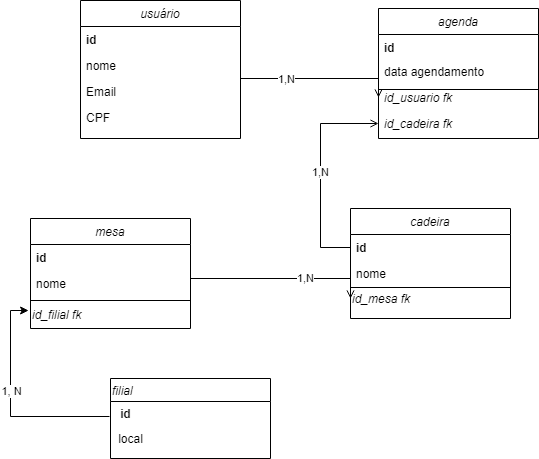

The diagram above was exported from draw.io. Its source (the exported page's mxGraphModel, read from the mxfile embedded in the PNG):
<mxGraphModel dx="782" dy="411" grid="1" gridSize="10" guides="1" tooltips="1" connect="1" arrows="1" fold="1" page="1" pageScale="1" pageWidth="827" pageHeight="1169" math="0" shadow="0">
  <root>
    <mxCell id="WIyWlLk6GJQsqaUBKTNV-0" />
    <mxCell id="WIyWlLk6GJQsqaUBKTNV-1" parent="WIyWlLk6GJQsqaUBKTNV-0" />
    <mxCell id="zkfFHV4jXpPFQw0GAbJ--0" value="usuário" style="swimlane;fontStyle=2;align=center;verticalAlign=top;childLayout=stackLayout;horizontal=1;startSize=26;horizontalStack=0;resizeParent=1;resizeLast=0;collapsible=1;marginBottom=0;rounded=0;shadow=0;strokeWidth=1;" parent="WIyWlLk6GJQsqaUBKTNV-1" vertex="1">
      <mxGeometry x="210" y="112" width="160" height="138" as="geometry">
        <mxRectangle x="230" y="140" width="160" height="26" as="alternateBounds" />
      </mxGeometry>
    </mxCell>
    <mxCell id="zkfFHV4jXpPFQw0GAbJ--1" value="id" style="text;align=left;verticalAlign=top;spacingLeft=4;spacingRight=4;overflow=hidden;rotatable=0;points=[[0,0.5],[1,0.5]];portConstraint=eastwest;fontStyle=1" parent="zkfFHV4jXpPFQw0GAbJ--0" vertex="1">
      <mxGeometry y="26" width="160" height="26" as="geometry" />
    </mxCell>
    <mxCell id="zkfFHV4jXpPFQw0GAbJ--2" value="nome" style="text;align=left;verticalAlign=top;spacingLeft=4;spacingRight=4;overflow=hidden;rotatable=0;points=[[0,0.5],[1,0.5]];portConstraint=eastwest;rounded=0;shadow=0;html=0;" parent="zkfFHV4jXpPFQw0GAbJ--0" vertex="1">
      <mxGeometry y="52" width="160" height="26" as="geometry" />
    </mxCell>
    <mxCell id="zkfFHV4jXpPFQw0GAbJ--3" value="Email" style="text;align=left;verticalAlign=top;spacingLeft=4;spacingRight=4;overflow=hidden;rotatable=0;points=[[0,0.5],[1,0.5]];portConstraint=eastwest;rounded=0;shadow=0;html=0;" parent="zkfFHV4jXpPFQw0GAbJ--0" vertex="1">
      <mxGeometry y="78" width="160" height="26" as="geometry" />
    </mxCell>
    <mxCell id="zkfFHV4jXpPFQw0GAbJ--5" value="CPF" style="text;align=left;verticalAlign=top;spacingLeft=4;spacingRight=4;overflow=hidden;rotatable=0;points=[[0,0.5],[1,0.5]];portConstraint=eastwest;" parent="zkfFHV4jXpPFQw0GAbJ--0" vertex="1">
      <mxGeometry y="104" width="160" height="26" as="geometry" />
    </mxCell>
    <mxCell id="zkfFHV4jXpPFQw0GAbJ--6" value="mesa" style="swimlane;fontStyle=2;align=center;verticalAlign=top;childLayout=stackLayout;horizontal=1;startSize=26;horizontalStack=0;resizeParent=1;resizeLast=0;collapsible=1;marginBottom=0;rounded=0;shadow=0;strokeWidth=1;" parent="WIyWlLk6GJQsqaUBKTNV-1" vertex="1">
      <mxGeometry x="160" y="330" width="160" height="110" as="geometry">
        <mxRectangle x="130" y="380" width="160" height="26" as="alternateBounds" />
      </mxGeometry>
    </mxCell>
    <mxCell id="zkfFHV4jXpPFQw0GAbJ--7" value="id" style="text;align=left;verticalAlign=top;spacingLeft=4;spacingRight=4;overflow=hidden;rotatable=0;points=[[0,0.5],[1,0.5]];portConstraint=eastwest;fontStyle=1" parent="zkfFHV4jXpPFQw0GAbJ--6" vertex="1">
      <mxGeometry y="26" width="160" height="26" as="geometry" />
    </mxCell>
    <mxCell id="zkfFHV4jXpPFQw0GAbJ--8" value="nome" style="text;align=left;verticalAlign=top;spacingLeft=4;spacingRight=4;overflow=hidden;rotatable=0;points=[[0,0.5],[1,0.5]];portConstraint=eastwest;rounded=0;shadow=0;html=0;" parent="zkfFHV4jXpPFQw0GAbJ--6" vertex="1">
      <mxGeometry y="52" width="160" height="26" as="geometry" />
    </mxCell>
    <mxCell id="td22w356-7FwOScB1KCF-14" value="" style="line;html=1;strokeWidth=1;align=left;verticalAlign=middle;spacingTop=-1;spacingLeft=3;spacingRight=3;rotatable=0;labelPosition=right;points=[];portConstraint=eastwest;" vertex="1" parent="zkfFHV4jXpPFQw0GAbJ--6">
      <mxGeometry y="78" width="160" height="8" as="geometry" />
    </mxCell>
    <mxCell id="td22w356-7FwOScB1KCF-15" value="id_filial fk" style="text;html=1;align=left;verticalAlign=middle;resizable=0;points=[];autosize=1;strokeColor=none;fillColor=none;fontStyle=2" vertex="1" parent="zkfFHV4jXpPFQw0GAbJ--6">
      <mxGeometry y="86" width="160" height="20" as="geometry" />
    </mxCell>
    <mxCell id="zkfFHV4jXpPFQw0GAbJ--13" value="cadeira" style="swimlane;fontStyle=2;align=center;verticalAlign=top;childLayout=stackLayout;horizontal=1;startSize=26;horizontalStack=0;resizeParent=1;resizeLast=0;collapsible=1;marginBottom=0;rounded=0;shadow=0;strokeWidth=1;" parent="WIyWlLk6GJQsqaUBKTNV-1" vertex="1">
      <mxGeometry x="480" y="320" width="160" height="110" as="geometry">
        <mxRectangle x="340" y="380" width="170" height="26" as="alternateBounds" />
      </mxGeometry>
    </mxCell>
    <mxCell id="zkfFHV4jXpPFQw0GAbJ--14" value="id" style="text;align=left;verticalAlign=top;spacingLeft=4;spacingRight=4;overflow=hidden;rotatable=0;points=[[0,0.5],[1,0.5]];portConstraint=eastwest;fontStyle=1" parent="zkfFHV4jXpPFQw0GAbJ--13" vertex="1">
      <mxGeometry y="26" width="160" height="26" as="geometry" />
    </mxCell>
    <mxCell id="td22w356-7FwOScB1KCF-4" value="nome" style="text;align=left;verticalAlign=top;spacingLeft=4;spacingRight=4;overflow=hidden;rotatable=0;points=[[0,0.5],[1,0.5]];portConstraint=eastwest;" vertex="1" parent="zkfFHV4jXpPFQw0GAbJ--13">
      <mxGeometry y="52" width="160" height="26" as="geometry" />
    </mxCell>
    <mxCell id="zkfFHV4jXpPFQw0GAbJ--15" value="" style="line;html=1;strokeWidth=1;align=left;verticalAlign=middle;spacingTop=-1;spacingLeft=3;spacingRight=3;rotatable=0;labelPosition=right;points=[];portConstraint=eastwest;" parent="zkfFHV4jXpPFQw0GAbJ--13" vertex="1">
      <mxGeometry y="78" width="160" height="2" as="geometry" />
    </mxCell>
    <mxCell id="td22w356-7FwOScB1KCF-7" value="&lt;i&gt;id_mesa&amp;nbsp;fk&lt;/i&gt;" style="text;html=1;strokeColor=none;fillColor=none;align=left;verticalAlign=middle;whiteSpace=wrap;rounded=0;" vertex="1" parent="zkfFHV4jXpPFQw0GAbJ--13">
      <mxGeometry y="80" width="160" height="20" as="geometry" />
    </mxCell>
    <mxCell id="zkfFHV4jXpPFQw0GAbJ--17" value="agenda" style="swimlane;fontStyle=2;align=center;verticalAlign=top;childLayout=stackLayout;horizontal=1;startSize=26;horizontalStack=0;resizeParent=1;resizeLast=0;collapsible=1;marginBottom=0;rounded=0;shadow=0;strokeWidth=1;" parent="WIyWlLk6GJQsqaUBKTNV-1" vertex="1">
      <mxGeometry x="508" y="120" width="160" height="130" as="geometry">
        <mxRectangle x="550" y="140" width="160" height="26" as="alternateBounds" />
      </mxGeometry>
    </mxCell>
    <mxCell id="zkfFHV4jXpPFQw0GAbJ--18" value="id" style="text;align=left;verticalAlign=top;spacingLeft=4;spacingRight=4;overflow=hidden;rotatable=0;points=[[0,0.5],[1,0.5]];portConstraint=eastwest;fontStyle=1" parent="zkfFHV4jXpPFQw0GAbJ--17" vertex="1">
      <mxGeometry y="26" width="160" height="24" as="geometry" />
    </mxCell>
    <mxCell id="zkfFHV4jXpPFQw0GAbJ--19" value="data agendamento" style="text;align=left;verticalAlign=top;spacingLeft=4;spacingRight=4;overflow=hidden;rotatable=0;points=[[0,0.5],[1,0.5]];portConstraint=eastwest;rounded=0;shadow=0;html=0;" parent="zkfFHV4jXpPFQw0GAbJ--17" vertex="1">
      <mxGeometry y="50" width="160" height="26" as="geometry" />
    </mxCell>
    <mxCell id="zkfFHV4jXpPFQw0GAbJ--20" value="id_usuario fk" style="text;align=left;verticalAlign=top;spacingLeft=4;spacingRight=4;overflow=hidden;rotatable=0;points=[[0,0.5],[1,0.5]];portConstraint=eastwest;rounded=0;shadow=0;html=0;fontStyle=2" parent="zkfFHV4jXpPFQw0GAbJ--17" vertex="1">
      <mxGeometry y="76" width="160" height="26" as="geometry" />
    </mxCell>
    <mxCell id="zkfFHV4jXpPFQw0GAbJ--21" value="id_cadeira fk" style="text;align=left;verticalAlign=top;spacingLeft=4;spacingRight=4;overflow=hidden;rotatable=0;points=[[0,0.5],[1,0.5]];portConstraint=eastwest;rounded=0;shadow=0;html=0;fontStyle=2" parent="zkfFHV4jXpPFQw0GAbJ--17" vertex="1">
      <mxGeometry y="102" width="160" height="26" as="geometry" />
    </mxCell>
    <mxCell id="zkfFHV4jXpPFQw0GAbJ--26" value="" style="endArrow=open;shadow=0;strokeWidth=1;rounded=0;endFill=1;edgeStyle=elbowEdgeStyle;elbow=vertical;entryX=0;entryY=0.5;entryDx=0;entryDy=0;exitX=1;exitY=0.5;exitDx=0;exitDy=0;" parent="WIyWlLk6GJQsqaUBKTNV-1" source="zkfFHV4jXpPFQw0GAbJ--1" target="zkfFHV4jXpPFQw0GAbJ--20" edge="1">
      <mxGeometry x="0.5" y="41" relative="1" as="geometry">
        <mxPoint x="380" y="192" as="sourcePoint" />
        <mxPoint x="540" y="192" as="targetPoint" />
        <mxPoint x="-40" y="32" as="offset" />
        <Array as="points">
          <mxPoint x="480" y="190" />
          <mxPoint x="450" y="184" />
        </Array>
      </mxGeometry>
    </mxCell>
    <mxCell id="td22w356-7FwOScB1KCF-28" value="1,N" style="edgeLabel;html=1;align=center;verticalAlign=middle;resizable=0;points=[];" vertex="1" connectable="0" parent="zkfFHV4jXpPFQw0GAbJ--26">
      <mxGeometry x="-0.1429" relative="1" as="geometry">
        <mxPoint as="offset" />
      </mxGeometry>
    </mxCell>
    <mxCell id="td22w356-7FwOScB1KCF-2" value="" style="endArrow=open;shadow=0;strokeWidth=1;rounded=0;endFill=1;edgeStyle=elbowEdgeStyle;elbow=vertical;entryX=0;entryY=0.5;entryDx=0;entryDy=0;" edge="1" parent="WIyWlLk6GJQsqaUBKTNV-1" source="zkfFHV4jXpPFQw0GAbJ--14" target="zkfFHV4jXpPFQw0GAbJ--21">
      <mxGeometry x="0.5" y="41" relative="1" as="geometry">
        <mxPoint x="450" y="490" as="sourcePoint" />
        <mxPoint x="638" y="458" as="targetPoint" />
        <mxPoint x="-40" y="32" as="offset" />
        <Array as="points">
          <mxPoint x="450" y="240" />
          <mxPoint x="508" y="399" />
          <mxPoint x="580" y="433" />
        </Array>
      </mxGeometry>
    </mxCell>
    <mxCell id="td22w356-7FwOScB1KCF-26" value="1,N" style="edgeLabel;html=1;align=center;verticalAlign=middle;resizable=0;points=[];" vertex="1" connectable="0" parent="td22w356-7FwOScB1KCF-2">
      <mxGeometry y="1" relative="1" as="geometry">
        <mxPoint as="offset" />
      </mxGeometry>
    </mxCell>
    <mxCell id="td22w356-7FwOScB1KCF-6" value="" style="line;html=1;strokeWidth=1;align=left;verticalAlign=middle;spacingTop=-1;spacingLeft=3;spacingRight=3;rotatable=0;labelPosition=right;points=[];portConstraint=eastwest;" vertex="1" parent="WIyWlLk6GJQsqaUBKTNV-1">
      <mxGeometry x="508" y="197" width="160" height="8" as="geometry" />
    </mxCell>
    <mxCell id="td22w356-7FwOScB1KCF-8" value="" style="endArrow=open;shadow=0;strokeWidth=1;rounded=0;endFill=1;edgeStyle=elbowEdgeStyle;elbow=vertical;exitX=1;exitY=0.5;exitDx=0;exitDy=0;entryX=0;entryY=0.5;entryDx=0;entryDy=0;" edge="1" parent="WIyWlLk6GJQsqaUBKTNV-1" source="zkfFHV4jXpPFQw0GAbJ--7" target="td22w356-7FwOScB1KCF-7">
      <mxGeometry x="0.5" y="41" relative="1" as="geometry">
        <mxPoint x="250" y="439" as="sourcePoint" />
        <mxPoint x="460" y="400" as="targetPoint" />
        <mxPoint x="-40" y="32" as="offset" />
      </mxGeometry>
    </mxCell>
    <mxCell id="td22w356-7FwOScB1KCF-27" value="1,N" style="edgeLabel;html=1;align=center;verticalAlign=middle;resizable=0;points=[];" vertex="1" connectable="0" parent="td22w356-7FwOScB1KCF-8">
      <mxGeometry x="0.3433" y="1" relative="1" as="geometry">
        <mxPoint as="offset" />
      </mxGeometry>
    </mxCell>
    <mxCell id="td22w356-7FwOScB1KCF-16" value="filial" style="swimlane;align=left;fontStyle=2" vertex="1" parent="WIyWlLk6GJQsqaUBKTNV-1">
      <mxGeometry x="240" y="490" width="160" height="80" as="geometry" />
    </mxCell>
    <mxCell id="td22w356-7FwOScB1KCF-20" value="id" style="text;html=1;align=center;verticalAlign=middle;resizable=0;points=[];autosize=1;strokeColor=none;fillColor=none;fontStyle=1" vertex="1" parent="td22w356-7FwOScB1KCF-16">
      <mxGeometry y="25" width="30" height="20" as="geometry" />
    </mxCell>
    <mxCell id="td22w356-7FwOScB1KCF-21" value="local" style="text;html=1;align=center;verticalAlign=middle;resizable=0;points=[];autosize=1;strokeColor=none;fillColor=none;" vertex="1" parent="td22w356-7FwOScB1KCF-16">
      <mxGeometry y="50" width="40" height="20" as="geometry" />
    </mxCell>
    <mxCell id="td22w356-7FwOScB1KCF-24" value="" style="edgeStyle=elbowEdgeStyle;rounded=0;orthogonalLoop=1;jettySize=auto;elbow=vertical;html=1;exitX=-0.033;exitY=0.65;exitDx=0;exitDy=0;exitPerimeter=0;entryX=-0.012;entryY=0.3;entryDx=0;entryDy=0;entryPerimeter=0;" edge="1" parent="WIyWlLk6GJQsqaUBKTNV-1" source="td22w356-7FwOScB1KCF-20" target="td22w356-7FwOScB1KCF-15">
      <mxGeometry relative="1" as="geometry">
        <mxPoint x="190" y="585" as="sourcePoint" />
        <mxPoint x="120" y="430" as="targetPoint" />
        <Array as="points">
          <mxPoint x="140" y="598" />
          <mxPoint x="10" y="585" />
          <mxPoint y="590" />
        </Array>
      </mxGeometry>
    </mxCell>
    <mxCell id="td22w356-7FwOScB1KCF-25" value="1, N" style="edgeLabel;html=1;align=center;verticalAlign=middle;resizable=0;points=[];" vertex="1" connectable="0" parent="td22w356-7FwOScB1KCF-24">
      <mxGeometry x="0.1207" relative="1" as="geometry">
        <mxPoint as="offset" />
      </mxGeometry>
    </mxCell>
  </root>
</mxGraphModel>